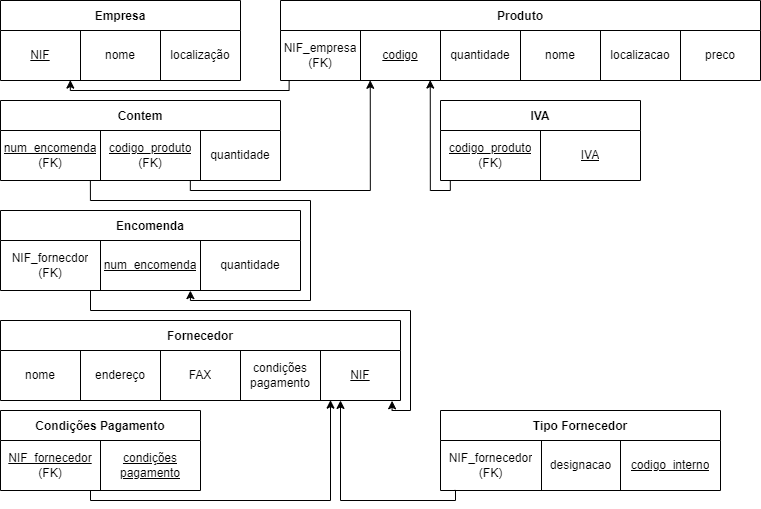

The diagram above was exported from draw.io. Its source (the exported page's mxGraphModel, read from the mxfile embedded in the PNG):
<mxGraphModel dx="918" dy="714" grid="1" gridSize="10" guides="1" tooltips="1" connect="1" arrows="1" fold="1" page="1" pageScale="1" pageWidth="850" pageHeight="1100" math="0" shadow="0">
  <root>
    <mxCell id="0" />
    <mxCell id="1" parent="0" />
    <mxCell id="dWGmxPUb9-QtltW-Tcoo-1" value="Empresa" style="shape=table;startSize=30;container=1;collapsible=0;childLayout=tableLayout;fontStyle=1;align=center;" parent="1" vertex="1">
      <mxGeometry x="40" y="20" width="240" height="80" as="geometry" />
    </mxCell>
    <mxCell id="dWGmxPUb9-QtltW-Tcoo-2" value="" style="shape=tableRow;horizontal=0;startSize=0;swimlaneHead=0;swimlaneBody=0;top=0;left=0;bottom=0;right=0;collapsible=0;dropTarget=0;fillColor=none;points=[[0,0.5],[1,0.5]];portConstraint=eastwest;" parent="dWGmxPUb9-QtltW-Tcoo-1" vertex="1">
      <mxGeometry y="30" width="240" height="50" as="geometry" />
    </mxCell>
    <mxCell id="dWGmxPUb9-QtltW-Tcoo-3" value="&lt;u&gt;NIF&lt;/u&gt;" style="shape=partialRectangle;html=1;whiteSpace=wrap;connectable=0;fillColor=none;top=0;left=0;bottom=0;right=0;overflow=hidden;" parent="dWGmxPUb9-QtltW-Tcoo-2" vertex="1">
      <mxGeometry width="80" height="50" as="geometry">
        <mxRectangle width="80" height="50" as="alternateBounds" />
      </mxGeometry>
    </mxCell>
    <mxCell id="dWGmxPUb9-QtltW-Tcoo-4" value="nome" style="shape=partialRectangle;html=1;whiteSpace=wrap;connectable=0;fillColor=none;top=0;left=0;bottom=0;right=0;overflow=hidden;" parent="dWGmxPUb9-QtltW-Tcoo-2" vertex="1">
      <mxGeometry x="80" width="80" height="50" as="geometry">
        <mxRectangle width="80" height="50" as="alternateBounds" />
      </mxGeometry>
    </mxCell>
    <mxCell id="dWGmxPUb9-QtltW-Tcoo-5" value="localização" style="shape=partialRectangle;html=1;whiteSpace=wrap;connectable=0;fillColor=none;top=0;left=0;bottom=0;right=0;overflow=hidden;" parent="dWGmxPUb9-QtltW-Tcoo-2" vertex="1">
      <mxGeometry x="160" width="80" height="50" as="geometry">
        <mxRectangle width="80" height="50" as="alternateBounds" />
      </mxGeometry>
    </mxCell>
    <mxCell id="dWGmxPUb9-QtltW-Tcoo-14" value="Produto" style="shape=table;startSize=30;container=1;collapsible=0;childLayout=tableLayout;fontStyle=1;align=center;" parent="1" vertex="1">
      <mxGeometry x="320" y="20" width="480" height="80" as="geometry" />
    </mxCell>
    <mxCell id="dWGmxPUb9-QtltW-Tcoo-15" value="" style="shape=tableRow;horizontal=0;startSize=0;swimlaneHead=0;swimlaneBody=0;top=0;left=0;bottom=0;right=0;collapsible=0;dropTarget=0;fillColor=none;points=[[0,0.5],[1,0.5]];portConstraint=eastwest;" parent="dWGmxPUb9-QtltW-Tcoo-14" vertex="1">
      <mxGeometry y="30" width="480" height="50" as="geometry" />
    </mxCell>
    <mxCell id="dWGmxPUb9-QtltW-Tcoo-23" value="&lt;span&gt;NIF_empresa&lt;/span&gt;&lt;br&gt;&lt;span&gt;(FK)&lt;/span&gt;" style="shape=partialRectangle;html=1;whiteSpace=wrap;connectable=0;fillColor=none;top=0;left=0;bottom=0;right=0;overflow=hidden;" parent="dWGmxPUb9-QtltW-Tcoo-15" vertex="1">
      <mxGeometry width="80" height="50" as="geometry">
        <mxRectangle width="80" height="50" as="alternateBounds" />
      </mxGeometry>
    </mxCell>
    <mxCell id="1x7I7uPLgZe1hWeROMAm-25" value="&lt;u&gt;codigo&lt;/u&gt;" style="shape=partialRectangle;html=1;whiteSpace=wrap;connectable=0;fillColor=none;top=0;left=0;bottom=0;right=0;overflow=hidden;" parent="dWGmxPUb9-QtltW-Tcoo-15" vertex="1">
      <mxGeometry x="80" width="80" height="50" as="geometry">
        <mxRectangle width="80" height="50" as="alternateBounds" />
      </mxGeometry>
    </mxCell>
    <mxCell id="dWGmxPUb9-QtltW-Tcoo-16" value="quantidade" style="shape=partialRectangle;html=1;whiteSpace=wrap;connectable=0;fillColor=none;top=0;left=0;bottom=0;right=0;overflow=hidden;" parent="dWGmxPUb9-QtltW-Tcoo-15" vertex="1">
      <mxGeometry x="160" width="80" height="50" as="geometry">
        <mxRectangle width="80" height="50" as="alternateBounds" />
      </mxGeometry>
    </mxCell>
    <mxCell id="dWGmxPUb9-QtltW-Tcoo-17" value="nome" style="shape=partialRectangle;html=1;whiteSpace=wrap;connectable=0;fillColor=none;top=0;left=0;bottom=0;right=0;overflow=hidden;" parent="dWGmxPUb9-QtltW-Tcoo-15" vertex="1">
      <mxGeometry x="240" width="80" height="50" as="geometry">
        <mxRectangle width="80" height="50" as="alternateBounds" />
      </mxGeometry>
    </mxCell>
    <mxCell id="dWGmxPUb9-QtltW-Tcoo-18" value="localizacao" style="shape=partialRectangle;html=1;whiteSpace=wrap;connectable=0;fillColor=none;top=0;left=0;bottom=0;right=0;overflow=hidden;" parent="dWGmxPUb9-QtltW-Tcoo-15" vertex="1">
      <mxGeometry x="320" width="80" height="50" as="geometry">
        <mxRectangle width="80" height="50" as="alternateBounds" />
      </mxGeometry>
    </mxCell>
    <mxCell id="dWGmxPUb9-QtltW-Tcoo-21" value="preco" style="shape=partialRectangle;html=1;whiteSpace=wrap;connectable=0;fillColor=none;top=0;left=0;bottom=0;right=0;overflow=hidden;" parent="dWGmxPUb9-QtltW-Tcoo-15" vertex="1">
      <mxGeometry x="400" width="80" height="50" as="geometry">
        <mxRectangle width="80" height="50" as="alternateBounds" />
      </mxGeometry>
    </mxCell>
    <mxCell id="dWGmxPUb9-QtltW-Tcoo-24" value="" style="endArrow=classic;html=1;rounded=0;edgeStyle=orthogonalEdgeStyle;exitX=0.018;exitY=1.003;exitDx=0;exitDy=0;exitPerimeter=0;entryX=0.291;entryY=0.992;entryDx=0;entryDy=0;entryPerimeter=0;" parent="1" source="dWGmxPUb9-QtltW-Tcoo-15" target="dWGmxPUb9-QtltW-Tcoo-2" edge="1">
      <mxGeometry width="50" height="50" relative="1" as="geometry">
        <mxPoint x="260" y="230" as="sourcePoint" />
        <mxPoint x="110" y="150" as="targetPoint" />
      </mxGeometry>
    </mxCell>
    <mxCell id="dWGmxPUb9-QtltW-Tcoo-25" value="Contem" style="shape=table;startSize=30;container=1;collapsible=0;childLayout=tableLayout;fontStyle=1;align=center;" parent="1" vertex="1">
      <mxGeometry x="40" y="120" width="280" height="80" as="geometry" />
    </mxCell>
    <mxCell id="dWGmxPUb9-QtltW-Tcoo-26" value="" style="shape=tableRow;horizontal=0;startSize=0;swimlaneHead=0;swimlaneBody=0;top=0;left=0;bottom=0;right=0;collapsible=0;dropTarget=0;fillColor=none;points=[[0,0.5],[1,0.5]];portConstraint=eastwest;" parent="dWGmxPUb9-QtltW-Tcoo-25" vertex="1">
      <mxGeometry y="30" width="280" height="50" as="geometry" />
    </mxCell>
    <mxCell id="dWGmxPUb9-QtltW-Tcoo-28" value="&lt;u&gt;num_encomenda&lt;/u&gt;&lt;br&gt;&lt;span&gt;(FK)&lt;/span&gt;" style="shape=partialRectangle;html=1;whiteSpace=wrap;connectable=0;fillColor=none;top=0;left=0;bottom=0;right=0;overflow=hidden;" parent="dWGmxPUb9-QtltW-Tcoo-26" vertex="1">
      <mxGeometry width="100" height="50" as="geometry">
        <mxRectangle width="100" height="50" as="alternateBounds" />
      </mxGeometry>
    </mxCell>
    <mxCell id="1x7I7uPLgZe1hWeROMAm-23" value="&lt;u&gt;codigo_produto&lt;/u&gt;&lt;br&gt;&lt;span&gt;(FK)&lt;/span&gt;" style="shape=partialRectangle;html=1;whiteSpace=wrap;connectable=0;fillColor=none;top=0;left=0;bottom=0;right=0;overflow=hidden;" parent="dWGmxPUb9-QtltW-Tcoo-26" vertex="1">
      <mxGeometry x="100" width="100" height="50" as="geometry">
        <mxRectangle width="100" height="50" as="alternateBounds" />
      </mxGeometry>
    </mxCell>
    <mxCell id="dWGmxPUb9-QtltW-Tcoo-29" value="quantidade" style="shape=partialRectangle;html=1;whiteSpace=wrap;connectable=0;fillColor=none;top=0;left=0;bottom=0;right=0;overflow=hidden;" parent="dWGmxPUb9-QtltW-Tcoo-26" vertex="1">
      <mxGeometry x="200" width="80" height="50" as="geometry">
        <mxRectangle width="80" height="50" as="alternateBounds" />
      </mxGeometry>
    </mxCell>
    <mxCell id="dWGmxPUb9-QtltW-Tcoo-30" value="Encomenda" style="shape=table;startSize=30;container=1;collapsible=0;childLayout=tableLayout;fontStyle=1;align=center;" parent="1" vertex="1">
      <mxGeometry x="40" y="230" width="300" height="80" as="geometry" />
    </mxCell>
    <mxCell id="dWGmxPUb9-QtltW-Tcoo-31" value="" style="shape=tableRow;horizontal=0;startSize=0;swimlaneHead=0;swimlaneBody=0;top=0;left=0;bottom=0;right=0;collapsible=0;dropTarget=0;fillColor=none;points=[[0,0.5],[1,0.5]];portConstraint=eastwest;" parent="dWGmxPUb9-QtltW-Tcoo-30" vertex="1">
      <mxGeometry y="30" width="300" height="50" as="geometry" />
    </mxCell>
    <mxCell id="dWGmxPUb9-QtltW-Tcoo-32" value="NIF_fornecdor&lt;br&gt;(FK)" style="shape=partialRectangle;html=1;whiteSpace=wrap;connectable=0;fillColor=none;top=0;left=0;bottom=0;right=0;overflow=hidden;" parent="dWGmxPUb9-QtltW-Tcoo-31" vertex="1">
      <mxGeometry width="100" height="50" as="geometry">
        <mxRectangle width="100" height="50" as="alternateBounds" />
      </mxGeometry>
    </mxCell>
    <mxCell id="dWGmxPUb9-QtltW-Tcoo-33" value="&lt;u&gt;num_encomenda&lt;/u&gt;" style="shape=partialRectangle;html=1;whiteSpace=wrap;connectable=0;fillColor=none;top=0;left=0;bottom=0;right=0;overflow=hidden;" parent="dWGmxPUb9-QtltW-Tcoo-31" vertex="1">
      <mxGeometry x="100" width="100" height="50" as="geometry">
        <mxRectangle width="100" height="50" as="alternateBounds" />
      </mxGeometry>
    </mxCell>
    <mxCell id="dWGmxPUb9-QtltW-Tcoo-34" value="quantidade" style="shape=partialRectangle;html=1;whiteSpace=wrap;connectable=0;fillColor=none;top=0;left=0;bottom=0;right=0;overflow=hidden;" parent="dWGmxPUb9-QtltW-Tcoo-31" vertex="1">
      <mxGeometry x="200" width="100" height="50" as="geometry">
        <mxRectangle width="100" height="50" as="alternateBounds" />
      </mxGeometry>
    </mxCell>
    <mxCell id="dWGmxPUb9-QtltW-Tcoo-35" value="Fornecedor" style="shape=table;startSize=30;container=1;collapsible=0;childLayout=tableLayout;fontStyle=1;align=center;" parent="1" vertex="1">
      <mxGeometry x="40" y="340" width="400" height="80" as="geometry" />
    </mxCell>
    <mxCell id="dWGmxPUb9-QtltW-Tcoo-36" value="" style="shape=tableRow;horizontal=0;startSize=0;swimlaneHead=0;swimlaneBody=0;top=0;left=0;bottom=0;right=0;collapsible=0;dropTarget=0;fillColor=none;points=[[0,0.5],[1,0.5]];portConstraint=eastwest;" parent="dWGmxPUb9-QtltW-Tcoo-35" vertex="1">
      <mxGeometry y="30" width="400" height="50" as="geometry" />
    </mxCell>
    <mxCell id="dWGmxPUb9-QtltW-Tcoo-38" value="nome" style="shape=partialRectangle;html=1;whiteSpace=wrap;connectable=0;fillColor=none;top=0;left=0;bottom=0;right=0;overflow=hidden;" parent="dWGmxPUb9-QtltW-Tcoo-36" vertex="1">
      <mxGeometry width="80" height="50" as="geometry">
        <mxRectangle width="80" height="50" as="alternateBounds" />
      </mxGeometry>
    </mxCell>
    <mxCell id="dWGmxPUb9-QtltW-Tcoo-39" value="endereço" style="shape=partialRectangle;html=1;whiteSpace=wrap;connectable=0;fillColor=none;top=0;left=0;bottom=0;right=0;overflow=hidden;" parent="dWGmxPUb9-QtltW-Tcoo-36" vertex="1">
      <mxGeometry x="80" width="80" height="50" as="geometry">
        <mxRectangle width="80" height="50" as="alternateBounds" />
      </mxGeometry>
    </mxCell>
    <mxCell id="dWGmxPUb9-QtltW-Tcoo-40" value="FAX" style="shape=partialRectangle;html=1;whiteSpace=wrap;connectable=0;fillColor=none;top=0;left=0;bottom=0;right=0;overflow=hidden;" parent="dWGmxPUb9-QtltW-Tcoo-36" vertex="1">
      <mxGeometry x="160" width="80" height="50" as="geometry">
        <mxRectangle width="80" height="50" as="alternateBounds" />
      </mxGeometry>
    </mxCell>
    <mxCell id="dWGmxPUb9-QtltW-Tcoo-41" value="condições&lt;br&gt;pagamento" style="shape=partialRectangle;html=1;whiteSpace=wrap;connectable=0;fillColor=none;top=0;left=0;bottom=0;right=0;overflow=hidden;" parent="dWGmxPUb9-QtltW-Tcoo-36" vertex="1">
      <mxGeometry x="240" width="80" height="50" as="geometry">
        <mxRectangle width="80" height="50" as="alternateBounds" />
      </mxGeometry>
    </mxCell>
    <mxCell id="1x7I7uPLgZe1hWeROMAm-31" value="&lt;u&gt;NIF&lt;/u&gt;" style="shape=partialRectangle;html=1;whiteSpace=wrap;connectable=0;fillColor=none;top=0;left=0;bottom=0;right=0;overflow=hidden;" parent="dWGmxPUb9-QtltW-Tcoo-36" vertex="1">
      <mxGeometry x="320" width="80" height="50" as="geometry">
        <mxRectangle width="80" height="50" as="alternateBounds" />
      </mxGeometry>
    </mxCell>
    <mxCell id="1x7I7uPLgZe1hWeROMAm-1" value="Tipo Fornecedor" style="shape=table;startSize=30;container=1;collapsible=0;childLayout=tableLayout;fontStyle=1;align=center;" parent="1" vertex="1">
      <mxGeometry x="480" y="430" width="280" height="80" as="geometry" />
    </mxCell>
    <mxCell id="1x7I7uPLgZe1hWeROMAm-2" value="" style="shape=tableRow;horizontal=0;startSize=0;swimlaneHead=0;swimlaneBody=0;top=0;left=0;bottom=0;right=0;collapsible=0;dropTarget=0;fillColor=none;points=[[0,0.5],[1,0.5]];portConstraint=eastwest;" parent="1x7I7uPLgZe1hWeROMAm-1" vertex="1">
      <mxGeometry y="30" width="280" height="50" as="geometry" />
    </mxCell>
    <mxCell id="1x7I7uPLgZe1hWeROMAm-4" value="NIF_fornecedor&lt;br&gt;(FK)" style="shape=partialRectangle;html=1;whiteSpace=wrap;connectable=0;fillColor=none;top=0;left=0;bottom=0;right=0;overflow=hidden;" parent="1x7I7uPLgZe1hWeROMAm-2" vertex="1">
      <mxGeometry width="101" height="50" as="geometry">
        <mxRectangle width="101" height="50" as="alternateBounds" />
      </mxGeometry>
    </mxCell>
    <mxCell id="1x7I7uPLgZe1hWeROMAm-5" value="designacao" style="shape=partialRectangle;html=1;whiteSpace=wrap;connectable=0;fillColor=none;top=0;left=0;bottom=0;right=0;overflow=hidden;" parent="1x7I7uPLgZe1hWeROMAm-2" vertex="1">
      <mxGeometry x="101" width="79" height="50" as="geometry">
        <mxRectangle width="79" height="50" as="alternateBounds" />
      </mxGeometry>
    </mxCell>
    <mxCell id="1x7I7uPLgZe1hWeROMAm-37" value="&lt;u&gt;codigo_interno&lt;/u&gt;" style="shape=partialRectangle;html=1;whiteSpace=wrap;connectable=0;fillColor=none;top=0;left=0;bottom=0;right=0;overflow=hidden;" parent="1x7I7uPLgZe1hWeROMAm-2" vertex="1">
      <mxGeometry x="180" width="100" height="50" as="geometry">
        <mxRectangle width="100" height="50" as="alternateBounds" />
      </mxGeometry>
    </mxCell>
    <mxCell id="1x7I7uPLgZe1hWeROMAm-9" value="Condições Pagamento" style="shape=table;startSize=30;container=1;collapsible=0;childLayout=tableLayout;fontStyle=1;align=center;" parent="1" vertex="1">
      <mxGeometry x="40" y="430" width="200" height="80" as="geometry" />
    </mxCell>
    <mxCell id="1x7I7uPLgZe1hWeROMAm-10" value="" style="shape=tableRow;horizontal=0;startSize=0;swimlaneHead=0;swimlaneBody=0;top=0;left=0;bottom=0;right=0;collapsible=0;dropTarget=0;fillColor=none;points=[[0,0.5],[1,0.5]];portConstraint=eastwest;" parent="1x7I7uPLgZe1hWeROMAm-9" vertex="1">
      <mxGeometry y="30" width="200" height="50" as="geometry" />
    </mxCell>
    <mxCell id="1x7I7uPLgZe1hWeROMAm-11" value="&lt;u&gt;NIF_fornecedor&lt;/u&gt;&lt;br&gt;(FK)" style="shape=partialRectangle;html=1;whiteSpace=wrap;connectable=0;fillColor=none;top=0;left=0;bottom=0;right=0;overflow=hidden;" parent="1x7I7uPLgZe1hWeROMAm-10" vertex="1">
      <mxGeometry width="100" height="50" as="geometry">
        <mxRectangle width="100" height="50" as="alternateBounds" />
      </mxGeometry>
    </mxCell>
    <mxCell id="1x7I7uPLgZe1hWeROMAm-15" value="&lt;u&gt;condições&lt;br&gt;pagamento&lt;/u&gt;" style="shape=partialRectangle;html=1;whiteSpace=wrap;connectable=0;fillColor=none;top=0;left=0;bottom=0;right=0;overflow=hidden;" parent="1x7I7uPLgZe1hWeROMAm-10" vertex="1">
      <mxGeometry x="100" width="100" height="50" as="geometry">
        <mxRectangle width="100" height="50" as="alternateBounds" />
      </mxGeometry>
    </mxCell>
    <mxCell id="1x7I7uPLgZe1hWeROMAm-17" value="IVA" style="shape=table;startSize=30;container=1;collapsible=0;childLayout=tableLayout;fontStyle=1;align=center;" parent="1" vertex="1">
      <mxGeometry x="480" y="120" width="200" height="80" as="geometry" />
    </mxCell>
    <mxCell id="1x7I7uPLgZe1hWeROMAm-18" value="" style="shape=tableRow;horizontal=0;startSize=0;swimlaneHead=0;swimlaneBody=0;top=0;left=0;bottom=0;right=0;collapsible=0;dropTarget=0;fillColor=none;points=[[0,0.5],[1,0.5]];portConstraint=eastwest;" parent="1x7I7uPLgZe1hWeROMAm-17" vertex="1">
      <mxGeometry y="30" width="200" height="50" as="geometry" />
    </mxCell>
    <mxCell id="1x7I7uPLgZe1hWeROMAm-22" value="&lt;u&gt;codigo_produto&lt;/u&gt;&lt;br&gt;(FK)" style="shape=partialRectangle;html=1;whiteSpace=wrap;connectable=0;fillColor=none;top=0;left=0;bottom=0;right=0;overflow=hidden;" parent="1x7I7uPLgZe1hWeROMAm-18" vertex="1">
      <mxGeometry width="100" height="50" as="geometry">
        <mxRectangle width="100" height="50" as="alternateBounds" />
      </mxGeometry>
    </mxCell>
    <mxCell id="1x7I7uPLgZe1hWeROMAm-19" value="&lt;u&gt;IVA&lt;/u&gt;" style="shape=partialRectangle;html=1;whiteSpace=wrap;connectable=0;fillColor=none;top=0;left=0;bottom=0;right=0;overflow=hidden;" parent="1x7I7uPLgZe1hWeROMAm-18" vertex="1">
      <mxGeometry x="100" width="100" height="50" as="geometry">
        <mxRectangle width="100" height="50" as="alternateBounds" />
      </mxGeometry>
    </mxCell>
    <mxCell id="1x7I7uPLgZe1hWeROMAm-24" value="" style="endArrow=classic;html=1;rounded=0;edgeStyle=orthogonalEdgeStyle;entryX=0.187;entryY=0.996;entryDx=0;entryDy=0;entryPerimeter=0;exitX=0.678;exitY=0.998;exitDx=0;exitDy=0;exitPerimeter=0;" parent="1" source="dWGmxPUb9-QtltW-Tcoo-26" target="dWGmxPUb9-QtltW-Tcoo-15" edge="1">
      <mxGeometry width="50" height="50" relative="1" as="geometry">
        <mxPoint x="229.44444444444446" y="250" as="sourcePoint" />
        <mxPoint x="440" y="200" as="targetPoint" />
        <Array as="points">
          <mxPoint x="230" y="210" />
          <mxPoint x="410" y="210" />
        </Array>
      </mxGeometry>
    </mxCell>
    <mxCell id="1x7I7uPLgZe1hWeROMAm-26" value="" style="endArrow=classic;html=1;rounded=0;edgeStyle=orthogonalEdgeStyle;exitX=0.321;exitY=1;exitDx=0;exitDy=0;exitPerimeter=0;entryX=0.633;entryY=1.002;entryDx=0;entryDy=0;entryPerimeter=0;" parent="1" source="dWGmxPUb9-QtltW-Tcoo-26" target="dWGmxPUb9-QtltW-Tcoo-31" edge="1">
      <mxGeometry width="50" height="50" relative="1" as="geometry">
        <mxPoint x="130" y="250" as="sourcePoint" />
        <mxPoint x="130" y="370" as="targetPoint" />
        <Array as="points">
          <mxPoint x="130" y="220" />
          <mxPoint x="350" y="220" />
          <mxPoint x="350" y="320" />
          <mxPoint x="230" y="320" />
        </Array>
      </mxGeometry>
    </mxCell>
    <mxCell id="1x7I7uPLgZe1hWeROMAm-27" value="" style="endArrow=classic;html=1;rounded=0;edgeStyle=orthogonalEdgeStyle;exitX=0.049;exitY=0.991;exitDx=0;exitDy=0;exitPerimeter=0;entryX=0.312;entryY=0.991;entryDx=0;entryDy=0;entryPerimeter=0;" parent="1" source="1x7I7uPLgZe1hWeROMAm-18" target="dWGmxPUb9-QtltW-Tcoo-15" edge="1">
      <mxGeometry width="50" height="50" relative="1" as="geometry">
        <mxPoint x="688.8299999999999" y="260.54999999999995" as="sourcePoint" />
        <mxPoint x="470.03000000000003" y="260" as="targetPoint" />
      </mxGeometry>
    </mxCell>
    <mxCell id="1x7I7uPLgZe1hWeROMAm-30" value="" style="endArrow=classic;html=1;rounded=0;edgeStyle=orthogonalEdgeStyle;entryX=0.979;entryY=1.006;entryDx=0;entryDy=0;entryPerimeter=0;exitX=0.3;exitY=0.995;exitDx=0;exitDy=0;exitPerimeter=0;" parent="1" source="dWGmxPUb9-QtltW-Tcoo-31" target="dWGmxPUb9-QtltW-Tcoo-36" edge="1">
      <mxGeometry width="50" height="50" relative="1" as="geometry">
        <mxPoint x="150" y="370" as="sourcePoint" />
        <mxPoint x="410.0200000000001" y="490.1" as="targetPoint" />
        <Array as="points">
          <mxPoint x="130" y="330" />
          <mxPoint x="450" y="330" />
          <mxPoint x="450" y="430" />
          <mxPoint x="432" y="430" />
        </Array>
      </mxGeometry>
    </mxCell>
    <mxCell id="1x7I7uPLgZe1hWeROMAm-35" value="" style="endArrow=none;html=1;rounded=0;edgeStyle=orthogonalEdgeStyle;exitX=0.85;exitY=0.999;exitDx=0;exitDy=0;exitPerimeter=0;endFill=0;startArrow=classic;startFill=1;entryX=0.049;entryY=0.998;entryDx=0;entryDy=0;entryPerimeter=0;" parent="1" source="dWGmxPUb9-QtltW-Tcoo-36" target="1x7I7uPLgZe1hWeROMAm-2" edge="1">
      <mxGeometry width="50" height="50" relative="1" as="geometry">
        <mxPoint x="329.51999999999987" y="460.00000000000006" as="sourcePoint" />
        <mxPoint x="490" y="590" as="targetPoint" />
        <Array as="points">
          <mxPoint x="380" y="520" />
          <mxPoint x="495" y="520" />
        </Array>
      </mxGeometry>
    </mxCell>
    <mxCell id="1x7I7uPLgZe1hWeROMAm-36" value="" style="endArrow=none;html=1;rounded=0;edgeStyle=orthogonalEdgeStyle;exitX=0.825;exitY=0.993;exitDx=0;exitDy=0;exitPerimeter=0;endFill=0;startArrow=classic;startFill=1;entryX=0.45;entryY=0.992;entryDx=0;entryDy=0;entryPerimeter=0;" parent="1" source="dWGmxPUb9-QtltW-Tcoo-36" target="1x7I7uPLgZe1hWeROMAm-10" edge="1">
      <mxGeometry width="50" height="50" relative="1" as="geometry">
        <mxPoint x="389.9999999999999" y="469.95000000000005" as="sourcePoint" />
        <mxPoint x="130" y="610" as="targetPoint" />
        <Array as="points">
          <mxPoint x="370" y="520" />
          <mxPoint x="130" y="520" />
        </Array>
      </mxGeometry>
    </mxCell>
  </root>
</mxGraphModel>